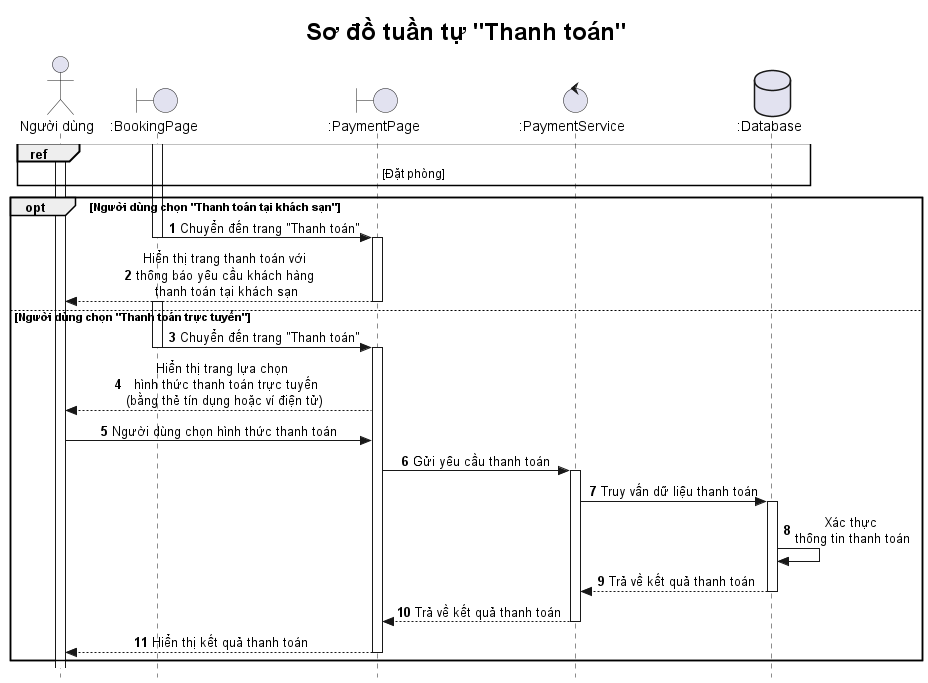

The diagram above was rendered by PlantUML. Its source (embedded in the PNG):
@startuml

title <size: 24> Sơ đồ tuần tự "Thanh toán" </size>

skinparam style strictuml
skinparam SequenceMessageAlignment center

autonumber

actor "Người dùng" as U
boundary ":BookingPage" as BP
boundary ":PaymentPage" as PP
control ":PaymentService" as PS
database ":Database" as DB  

ref over U, DB
    [Đặt phòng]
end ref

opt Người dùng chọn "Thanh toán tại khách sạn"
    activate BP
    BP -> PP: Chuyển đến trang "Thanh toán"
    deactivate BP
    activate PP
    PP --> U: Hiển thị trang thanh toán với \nthông báo yêu cầu khách hàng \nthanh toán tại khách sạn
    deactivate PP
else Người dùng chọn "Thanh toán trực tuyến"
    activate BP    
    BP -> PP: Chuyển đến trang "Thanh toán"
    deactivate BP
    activate PP
    PP --> U: Hiển thị trang lựa chọn \n hình thức thanh toán trực tuyến\n(bằng thẻ tín dụng hoặc ví điện tử)
    U -> PP: Người dùng chọn hình thức thanh toán
    PP -> PS: Gửi yêu cầu thanh toán
    activate PS
    PS -> DB: Truy vấn dữ liệu thanh toán
    activate DB
    DB -> DB: Xác thực \nthông tin thanh toán
    DB --> PS: Trả về kết quả thanh toán
    deactivate DB
    PS --> PP: Trả về kết quả thanh toán
    deactivate PS
    PP --> U: Hiển thị kết quả thanh toán
    deactivate PP
end

activate U

@enduml